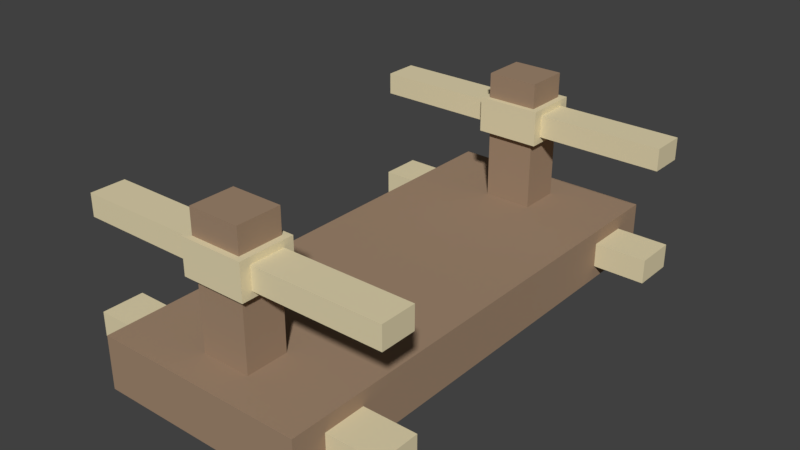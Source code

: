 # Source: Bridge_Link.blend  (saved by Blender 2.78.0; exported with 4.5.12 LTS)
import bpy
from mathutils import Matrix  # noqa: F401  (used for matrix-valued properties, if any)

bpy.ops.wm.read_factory_settings(use_empty=True)
scene = bpy.context.scene
scene.name = 'Scene'

# ---- collections
col_collection_1 = bpy.data.collections.new('Collection 1'); scene.collection.children.link(col_collection_1)

# ---- materials (node trees are filled in below, after node groups)
mat_bridgeplank = bpy.data.materials.new('BridgePlank')
mat_bridgeplank.alpha_threshold = 0.0
mat_bridgeplank.use_transparent_shadow = False
mat_bridgeplank.diffuse_color = (0.3588, 0.246, 0.1631, 1.0)
mat_bridgeplank.roughness = 0.5
mat_bridgeplank.line_color = (0.0, 0.0, 0.0, 1.0)
mat_bridgerope = bpy.data.materials.new('BridgeRope')
mat_bridgerope.alpha_threshold = 0.0
mat_bridgerope.use_transparent_shadow = False
mat_bridgerope.diffuse_color = (0.7682, 0.6736, 0.4322, 1.0)
mat_bridgerope.roughness = 0.5

# ---- material node trees

# ---- world
world_world = bpy.data.worlds.new('World'); scene.world = world_world
world_world.color = (0.05088, 0.05088, 0.05088)
world_world.use_sun_shadow = False
world_world.sun_shadow_jitter_overblur = 0.0
world_world.cycles.sampling_method = 'MANUAL'

# ---- meshes
me_cube_001 = bpy.data.meshes.new('Cube.001')
me_cube_001.from_pydata([(-1.0, -1.0, 0.1667), (-1.0, -1.0, 1.167), (1.0, -1.0, 0.1667), (1.0, -1.0, 1.167), (-1.0, -0.6911, 0.1667), (-1.0, -0.8629, 0.1667), (1.0, -0.6911, 1.167), (1.0, -0.8629, 1.167), (-1.0, -0.8629, 1.167), (-1.0, -0.6911, 1.167), (1.0, -0.8629, 0.1667), (1.0, -0.6911, 0.1667), (-1.0, -1.0, 0.4343), (-1.0, -1.0, 0.8991), (1.0, -1.0, 0.8991), (1.0, -1.0, 0.4343), (-1.0, -0.8629, 0.8991), (-1.0, -0.8629, 0.4343), (-1.0, -0.6911, 0.8991), (-1.0, -0.6911, 0.4343), (1.0, -0.6911, 0.8991), (1.0, -0.6911, 0.4343), (1.0, -0.8629, 0.8991), (1.0, -0.8629, 0.4343), (-1.5, -0.8629, 0.8991), (-1.5, -0.8629, 0.4343), (-1.5, -0.6911, 0.8991), (-1.5, -0.6911, 0.4343), (1.5, -0.6911, 0.8991), (1.5, -0.6911, 0.4343), (1.5, -0.8629, 0.8991), (1.5, -0.8629, 0.4343), (-0.2333, -1.0, 0.1667), (0.2333, -1.0, 0.1667), (0.2333, -1.0, 1.167), (-0.2333, -1.0, 1.167), (-0.2333, -0.6911, 1.167), (0.2333, -0.6911, 1.167), (0.2333, -0.6911, 0.1667), (-0.2333, -0.6911, 0.1667), (0.2333, -0.8629, 0.1667), (-0.2333, -0.8629, 0.1667), (0.2333, -1.0, 0.4343), (-0.2333, -1.0, 0.4343), (0.2333, -1.0, 0.8991), (-0.2333, -1.0, 0.8991), (-0.2333, -0.8629, 1.167), (0.2333, -0.8629, 1.167), (-1.0, 0.0, 1.167), (-1.0, 0.0, 0.1667), (1.0, 0.0, 1.167), (1.0, 0.0, 0.4343), (-1.0, 0.0, 0.4343), (-1.0, 0.0, 0.8991), (1.0, 0.0, 0.1667), (1.0, 0.0, 0.8991), (-0.2333, -5.96e-08, 0.1667), (0.2333, -5.96e-08, 0.1667), (0.2333, -5.96e-08, 1.167), (-0.2333, -5.96e-08, 1.167), (-0.2333, -0.6911, 2.5), (0.2333, -0.6911, 2.5), (-0.2333, -0.8629, 2.5), (0.2333, -0.8629, 2.5), (0.2427, -0.8663, 3.167), (-0.2427, -0.8663, 3.167), (0.2427, -0.6876, 3.167), (-0.2427, -0.6876, 3.167), (-0.3033, -0.6653, 2.5), (0.3033, -0.6653, 2.5), (-0.3033, -0.8886, 2.5), (0.3033, -0.8886, 2.5), (-0.3033, -0.6653, 3.167), (0.3033, -0.6653, 3.167), (-0.3033, -0.8886, 3.167), (0.3033, -0.8886, 3.167), (-0.2427, -0.6876, 3.642), (-0.2427, -0.8663, 3.642), (0.2427, -0.6876, 3.642), (0.2427, -0.8663, 3.642), (0.3033, -0.7067, 2.623), (0.3033, -0.8473, 2.623), (-0.3033, -0.7067, 2.623), (-0.3033, -0.8473, 2.623), (0.3033, -0.7067, 3.043), (0.3033, -0.8473, 3.043), (-0.3033, -0.7067, 3.043), (-0.3033, -0.8473, 3.043), (1.5, -0.7067, 2.623), (1.5, -0.8473, 2.623), (-1.5, -0.7067, 2.623), (-1.5, -0.8473, 2.623), (1.5, -0.7067, 3.043), (1.5, -0.8473, 3.043), (-1.5, -0.7067, 3.043), (-1.5, -0.8473, 3.043)], [], [(22, 7, 3, 14), (45, 35, 1, 13), (40, 10, 2, 33), (46, 8, 1, 35), (13, 1, 8, 16), (16, 8, 9, 18), (59, 48, 9, 36), (36, 9, 8, 46), (57, 54, 11, 38), (38, 11, 10, 40), (55, 50, 6, 20), (20, 6, 7, 22), (11, 21, 23, 10), (19, 17, 25, 27), (54, 51, 21, 11), (51, 55, 20, 21), (5, 17, 19, 4), (18, 19, 27, 26), (0, 12, 17, 5), (12, 13, 16, 17), (32, 43, 12, 0), (43, 45, 13, 12), (10, 23, 15, 2), (23, 22, 14, 15), (29, 28, 30, 31), (25, 24, 26, 27), (17, 16, 24, 25), (23, 21, 29, 31), (16, 18, 26, 24), (20, 22, 30, 28), (22, 23, 31, 30), (21, 20, 28, 29), (15, 14, 44, 42), (42, 44, 45, 43), (2, 15, 42, 33), (33, 42, 43, 32), (4, 39, 41, 5), (39, 38, 40, 41), (49, 56, 39, 4), (56, 57, 38, 39), (6, 37, 47, 7), (50, 58, 37, 6), (58, 59, 36, 37), (7, 47, 34, 3), (47, 46, 35, 34), (5, 41, 32, 0), (41, 40, 33, 32), (14, 3, 34, 44), (44, 34, 35, 45), (36, 46, 62, 60), (19, 18, 53, 52), (4, 19, 52, 49), (18, 9, 48, 53), (65, 64, 79, 77), (46, 47, 63, 62), (47, 37, 61, 63), (37, 36, 60, 61), (61, 60, 68, 69), (63, 61, 69, 71), (62, 63, 71, 70), (60, 62, 70, 68), (69, 73, 84, 80), (72, 74, 65, 67), (70, 71, 75, 74), (71, 69, 80, 81), (69, 68, 72, 73), (74, 75, 64, 65), (75, 73, 66, 64), (73, 72, 67, 66), (78, 76, 77, 79), (67, 65, 77, 76), (66, 67, 76, 78), (64, 66, 78, 79), (80, 84, 92, 88), (81, 80, 88, 89), (72, 68, 82, 86), (74, 72, 86, 87), (68, 70, 83, 82), (75, 71, 81, 85), (70, 74, 87, 83), (73, 75, 85, 84), (90, 91, 95, 94), (89, 88, 92, 93), (86, 82, 90, 94), (87, 86, 94, 95), (82, 83, 91, 90), (85, 81, 89, 93), (83, 87, 95, 91), (84, 85, 93, 92)])
me_cube_001.polygons.foreach_set('material_index', [0, 0, 0, 0, 0, 0, 0, 0, 0, 0, 0, 0, 0, 1, 0, 0, 0, 1, 0, 0, 0, 0, 0, 0, 1, 1, 1, 1, 1, 1, 1, 1, 0, 0, 0, 0, 0, 0, 0, 0, 0, 0, 0, 0, 0, 0, 0, 0, 0, 0, 0, 0, 0, 0, 0, 0, 0, 1, 1, 1, 1, 1, 1, 1, 1, 1, 1, 1, 1, 0, 0, 0, 0, 1, 1, 1, 1, 1, 1, 1, 1, 1, 1, 1, 1, 1, 1, 1, 1])
me_cube_001.materials.append(mat_bridgeplank)
me_cube_001.materials.append(mat_bridgerope)
me_cube_001.use_remesh_preserve_volume = False
me_cube_001.use_remesh_preserve_attributes = False
me_cube_001.use_mirror_vertex_groups = False
me_cube_001.update()

# ---- objects
ob_cube = bpy.data.objects.new('Cube', me_cube_001)

# ---- transforms, parenting, visibility, modifiers, constraints
ob_cube.location = (0.0, 0.0, 0.0)
ob_cube.scale = (0.3, 0.7, 0.15)
ob_cube.lineart.crease_threshold = 0.0
_m = ob_cube.modifiers.new('Mirror', 'MIRROR')
_m.use_axis = (False, True, False)

# ---- collection membership
col_collection_1.objects.link(ob_cube)

# ---- scene / render settings (as saved in the file)
scene.frame_start = 1; scene.frame_end = 250; scene.frame_set(1)
scene.render.engine = 'BLENDER_EEVEE_NEXT'
scene.render.resolution_percentage = 50
scene.render.dither_intensity = 0.0
scene.cycles.use_denoising = False
scene.cycles.samples = 128
scene.cycles.sampling_pattern = 'TABULATED_SOBOL'
scene.cycles.light_sampling_threshold = 0.0
scene.cycles.use_adaptive_sampling = False
scene.cycles.use_light_tree = False
scene.cycles.blur_glossy = 0.0
scene.cycles.sample_clamp_indirect = 0.0
scene.view_settings.view_transform = 'Standard'
bpy.context.view_layer.update()

# ---- added for rendering (the .blend has no active camera and no usable light): camera, sun
cam_auto = bpy.data.cameras.new('AutoCamera')
cam_auto.lens = 50.0
cam_auto.sensor_width = 36.0
cam_auto.clip_end = 1000.0
ob_auto_camera = bpy.data.objects.new('AutoCamera', cam_auto)
scene.collection.objects.link(ob_auto_camera)
ob_auto_camera.location = (1.61364, -1.93637, 1.57654)
ob_auto_camera.rotation_euler = (1.09748, -7.21219e-08, 0.694738)
scene.camera = ob_auto_camera
light_auto_sun = bpy.data.lights.new('AutoSun', 'SUN')
light_auto_sun.energy = 3.0
light_auto_sun.angle = 0.0523599
ob_auto_sun = bpy.data.objects.new('AutoSun', light_auto_sun)
scene.collection.objects.link(ob_auto_sun)
ob_auto_sun.rotation_euler = (0.872665, 0.174533, 0.523599)
bpy.context.view_layer.update()
